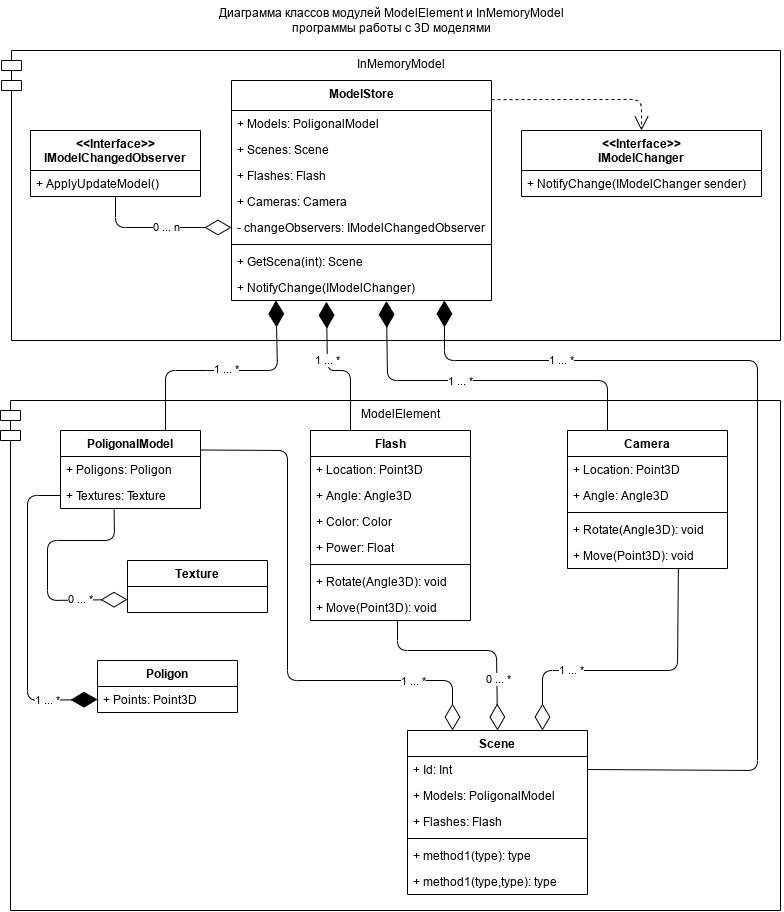

The diagram above was exported from draw.io. Its source (the exported page's mxGraphModel, read from the mxfile embedded in the PNG):
<mxGraphModel dx="956" dy="546" grid="1" gridSize="10" guides="1" tooltips="1" connect="1" arrows="1" fold="1" page="1" pageScale="1" pageWidth="827" pageHeight="1169" math="0" shadow="0">
  <root>
    <mxCell id="0" />
    <mxCell id="1" parent="0" />
    <mxCell id="4" value="Диаграмма классов модулей ModelElement и InMemoryModel программы работы с 3D моделями" style="text;html=1;strokeColor=none;fillColor=none;align=center;verticalAlign=middle;whiteSpace=wrap;rounded=0;" parent="1" vertex="1">
      <mxGeometry x="229" y="10" width="370" height="40" as="geometry" />
    </mxCell>
    <mxCell id="5" value="InMemoryModel" style="shape=module;align=left;spacingLeft=20;align=center;verticalAlign=top;fillColor=none;" parent="1" vertex="1">
      <mxGeometry x="24" y="60" width="779" height="290" as="geometry" />
    </mxCell>
    <mxCell id="7" value="&lt;&lt;Interface&gt;&gt;&#10;IModelChangedObserver" style="swimlane;fontStyle=1;align=center;verticalAlign=top;childLayout=stackLayout;horizontal=1;startSize=40;horizontalStack=0;resizeParent=1;resizeParentMax=0;resizeLast=0;collapsible=1;marginBottom=0;fillColor=none;" parent="1" vertex="1">
      <mxGeometry x="53" y="140" width="170" height="66" as="geometry" />
    </mxCell>
    <mxCell id="8" value="+ ApplyUpdateModel()" style="text;strokeColor=none;fillColor=none;align=left;verticalAlign=top;spacingLeft=4;spacingRight=4;overflow=hidden;rotatable=0;points=[[0,0.5],[1,0.5]];portConstraint=eastwest;" parent="7" vertex="1">
      <mxGeometry y="40" width="170" height="26" as="geometry" />
    </mxCell>
    <mxCell id="11" value="ModelStore" style="swimlane;fontStyle=1;align=center;verticalAlign=top;childLayout=stackLayout;horizontal=1;startSize=30;horizontalStack=0;resizeParent=1;resizeParentMax=0;resizeLast=0;collapsible=1;marginBottom=0;fillColor=none;" parent="1" vertex="1">
      <mxGeometry x="254" y="90" width="260" height="220" as="geometry" />
    </mxCell>
    <mxCell id="19" value="+ Models: PoligonalModel" style="text;strokeColor=none;fillColor=none;align=left;verticalAlign=top;spacingLeft=4;spacingRight=4;overflow=hidden;rotatable=0;points=[[0,0.5],[1,0.5]];portConstraint=eastwest;" parent="11" vertex="1">
      <mxGeometry y="30" width="260" height="26" as="geometry" />
    </mxCell>
    <mxCell id="20" value="+ Scenes: Scene" style="text;strokeColor=none;fillColor=none;align=left;verticalAlign=top;spacingLeft=4;spacingRight=4;overflow=hidden;rotatable=0;points=[[0,0.5],[1,0.5]];portConstraint=eastwest;" parent="11" vertex="1">
      <mxGeometry y="56" width="260" height="26" as="geometry" />
    </mxCell>
    <mxCell id="22" value="+ Flashes: Flash" style="text;strokeColor=none;fillColor=none;align=left;verticalAlign=top;spacingLeft=4;spacingRight=4;overflow=hidden;rotatable=0;points=[[0,0.5],[1,0.5]];portConstraint=eastwest;" parent="11" vertex="1">
      <mxGeometry y="82" width="260" height="26" as="geometry" />
    </mxCell>
    <mxCell id="21" value="+ Cameras: Camera" style="text;strokeColor=none;fillColor=none;align=left;verticalAlign=top;spacingLeft=4;spacingRight=4;overflow=hidden;rotatable=0;points=[[0,0.5],[1,0.5]];portConstraint=eastwest;" parent="11" vertex="1">
      <mxGeometry y="108" width="260" height="26" as="geometry" />
    </mxCell>
    <mxCell id="12" value="- changeObservers: IModelChangedObserver" style="text;strokeColor=none;fillColor=none;align=left;verticalAlign=top;spacingLeft=4;spacingRight=4;overflow=hidden;rotatable=0;points=[[0,0.5],[1,0.5]];portConstraint=eastwest;" parent="11" vertex="1">
      <mxGeometry y="134" width="260" height="26" as="geometry" />
    </mxCell>
    <mxCell id="13" value="" style="line;strokeWidth=1;fillColor=none;align=left;verticalAlign=middle;spacingTop=-1;spacingLeft=3;spacingRight=3;rotatable=0;labelPosition=right;points=[];portConstraint=eastwest;strokeColor=inherit;" parent="11" vertex="1">
      <mxGeometry y="160" width="260" height="8" as="geometry" />
    </mxCell>
    <mxCell id="14" value="+ GetScena(int): Scene" style="text;strokeColor=none;fillColor=none;align=left;verticalAlign=top;spacingLeft=4;spacingRight=4;overflow=hidden;rotatable=0;points=[[0,0.5],[1,0.5]];portConstraint=eastwest;" parent="11" vertex="1">
      <mxGeometry y="168" width="260" height="26" as="geometry" />
    </mxCell>
    <mxCell id="23" value="+ NotifyChange(IModelChanger)" style="text;strokeColor=none;fillColor=none;align=left;verticalAlign=top;spacingLeft=4;spacingRight=4;overflow=hidden;rotatable=0;points=[[0,0.5],[1,0.5]];portConstraint=eastwest;" parent="11" vertex="1">
      <mxGeometry y="194" width="260" height="26" as="geometry" />
    </mxCell>
    <mxCell id="15" value="&lt;&lt;Interface&gt;&gt;&#10;IModelChanger" style="swimlane;fontStyle=1;align=center;verticalAlign=top;childLayout=stackLayout;horizontal=1;startSize=40;horizontalStack=0;resizeParent=1;resizeParentMax=0;resizeLast=0;collapsible=1;marginBottom=0;fillColor=none;" parent="1" vertex="1">
      <mxGeometry x="544" y="140" width="240" height="66" as="geometry" />
    </mxCell>
    <mxCell id="16" value="+ NotifyChange(IModelChanger sender)" style="text;strokeColor=none;fillColor=none;align=left;verticalAlign=top;spacingLeft=4;spacingRight=4;overflow=hidden;rotatable=0;points=[[0,0.5],[1,0.5]];portConstraint=eastwest;" parent="15" vertex="1">
      <mxGeometry y="40" width="240" height="26" as="geometry" />
    </mxCell>
    <mxCell id="26" value="" style="endArrow=open;endSize=12;dashed=1;html=1;exitX=1;exitY=0.087;exitDx=0;exitDy=0;exitPerimeter=0;entryX=0.5;entryY=0;entryDx=0;entryDy=0;" parent="1" source="11" target="15" edge="1">
      <mxGeometry x="-0.116" width="160" relative="1" as="geometry">
        <mxPoint x="554" y="89" as="sourcePoint" />
        <mxPoint x="714" y="89" as="targetPoint" />
        <Array as="points">
          <mxPoint x="664" y="109" />
        </Array>
        <mxPoint as="offset" />
      </mxGeometry>
    </mxCell>
    <mxCell id="27" value="" style="endArrow=diamondThin;endFill=0;endSize=24;html=1;entryX=0;entryY=0.5;entryDx=0;entryDy=0;exitX=0.5;exitY=1;exitDx=0;exitDy=0;" parent="1" source="7" target="12" edge="1">
      <mxGeometry width="160" relative="1" as="geometry">
        <mxPoint x="154" y="270" as="sourcePoint" />
        <mxPoint x="214" y="260" as="targetPoint" />
        <Array as="points">
          <mxPoint x="138" y="237" />
        </Array>
      </mxGeometry>
    </mxCell>
    <mxCell id="28" value="0 ... n" style="edgeLabel;html=1;align=center;verticalAlign=middle;resizable=0;points=[];" parent="27" vertex="1" connectable="0">
      <mxGeometry x="0.1079" relative="1" as="geometry">
        <mxPoint as="offset" />
      </mxGeometry>
    </mxCell>
    <mxCell id="29" value="ModelElement" style="shape=module;align=left;spacingLeft=20;align=center;verticalAlign=top;fillColor=none;" parent="1" vertex="1">
      <mxGeometry x="23" y="410" width="780" height="510" as="geometry" />
    </mxCell>
    <mxCell id="30" value="PoligonalModel" style="swimlane;fontStyle=1;childLayout=stackLayout;horizontal=1;startSize=26;fillColor=none;horizontalStack=0;resizeParent=1;resizeParentMax=0;resizeLast=0;collapsible=1;marginBottom=0;" parent="1" vertex="1">
      <mxGeometry x="83" y="440" width="140" height="78" as="geometry" />
    </mxCell>
    <mxCell id="31" value="+ Poligons: Poligon" style="text;strokeColor=none;fillColor=none;align=left;verticalAlign=top;spacingLeft=4;spacingRight=4;overflow=hidden;rotatable=0;points=[[0,0.5],[1,0.5]];portConstraint=eastwest;" parent="30" vertex="1">
      <mxGeometry y="26" width="140" height="26" as="geometry" />
    </mxCell>
    <mxCell id="32" value="+ Textures: Texture" style="text;strokeColor=none;fillColor=none;align=left;verticalAlign=top;spacingLeft=4;spacingRight=4;overflow=hidden;rotatable=0;points=[[0,0.5],[1,0.5]];portConstraint=eastwest;" parent="30" vertex="1">
      <mxGeometry y="52" width="140" height="26" as="geometry" />
    </mxCell>
    <mxCell id="34" value="Flash" style="swimlane;fontStyle=1;align=center;verticalAlign=top;childLayout=stackLayout;horizontal=1;startSize=26;horizontalStack=0;resizeParent=1;resizeParentMax=0;resizeLast=0;collapsible=1;marginBottom=0;fillColor=none;" parent="1" vertex="1">
      <mxGeometry x="333" y="440" width="160" height="190" as="geometry" />
    </mxCell>
    <mxCell id="54" value="+ Location: Point3D" style="text;strokeColor=none;fillColor=none;align=left;verticalAlign=top;spacingLeft=4;spacingRight=4;overflow=hidden;rotatable=0;points=[[0,0.5],[1,0.5]];portConstraint=eastwest;" parent="34" vertex="1">
      <mxGeometry y="26" width="160" height="26" as="geometry" />
    </mxCell>
    <mxCell id="56" value="+ Angle: Angle3D" style="text;strokeColor=none;fillColor=none;align=left;verticalAlign=top;spacingLeft=4;spacingRight=4;overflow=hidden;rotatable=0;points=[[0,0.5],[1,0.5]];portConstraint=eastwest;" parent="34" vertex="1">
      <mxGeometry y="52" width="160" height="26" as="geometry" />
    </mxCell>
    <mxCell id="55" value="+ Color: Color" style="text;strokeColor=none;fillColor=none;align=left;verticalAlign=top;spacingLeft=4;spacingRight=4;overflow=hidden;rotatable=0;points=[[0,0.5],[1,0.5]];portConstraint=eastwest;" parent="34" vertex="1">
      <mxGeometry y="78" width="160" height="26" as="geometry" />
    </mxCell>
    <mxCell id="35" value="+ Power: Float" style="text;strokeColor=none;fillColor=none;align=left;verticalAlign=top;spacingLeft=4;spacingRight=4;overflow=hidden;rotatable=0;points=[[0,0.5],[1,0.5]];portConstraint=eastwest;" parent="34" vertex="1">
      <mxGeometry y="104" width="160" height="26" as="geometry" />
    </mxCell>
    <mxCell id="36" value="" style="line;strokeWidth=1;fillColor=none;align=left;verticalAlign=middle;spacingTop=-1;spacingLeft=3;spacingRight=3;rotatable=0;labelPosition=right;points=[];portConstraint=eastwest;strokeColor=inherit;" parent="34" vertex="1">
      <mxGeometry y="130" width="160" height="8" as="geometry" />
    </mxCell>
    <mxCell id="57" value="+ Rotate(Angle3D): void" style="text;strokeColor=none;fillColor=none;align=left;verticalAlign=top;spacingLeft=4;spacingRight=4;overflow=hidden;rotatable=0;points=[[0,0.5],[1,0.5]];portConstraint=eastwest;" parent="34" vertex="1">
      <mxGeometry y="138" width="160" height="26" as="geometry" />
    </mxCell>
    <mxCell id="37" value="+ Move(Point3D): void" style="text;strokeColor=none;fillColor=none;align=left;verticalAlign=top;spacingLeft=4;spacingRight=4;overflow=hidden;rotatable=0;points=[[0,0.5],[1,0.5]];portConstraint=eastwest;" parent="34" vertex="1">
      <mxGeometry y="164" width="160" height="26" as="geometry" />
    </mxCell>
    <mxCell id="38" value="Camera" style="swimlane;fontStyle=1;align=center;verticalAlign=top;childLayout=stackLayout;horizontal=1;startSize=26;horizontalStack=0;resizeParent=1;resizeParentMax=0;resizeLast=0;collapsible=1;marginBottom=0;fillColor=none;" parent="1" vertex="1">
      <mxGeometry x="590" y="440" width="160" height="138" as="geometry" />
    </mxCell>
    <mxCell id="39" value="+ Location: Point3D" style="text;strokeColor=none;fillColor=none;align=left;verticalAlign=top;spacingLeft=4;spacingRight=4;overflow=hidden;rotatable=0;points=[[0,0.5],[1,0.5]];portConstraint=eastwest;" parent="38" vertex="1">
      <mxGeometry y="26" width="160" height="26" as="geometry" />
    </mxCell>
    <mxCell id="58" value="+ Angle: Angle3D" style="text;strokeColor=none;fillColor=none;align=left;verticalAlign=top;spacingLeft=4;spacingRight=4;overflow=hidden;rotatable=0;points=[[0,0.5],[1,0.5]];portConstraint=eastwest;" parent="38" vertex="1">
      <mxGeometry y="52" width="160" height="26" as="geometry" />
    </mxCell>
    <mxCell id="40" value="" style="line;strokeWidth=1;fillColor=none;align=left;verticalAlign=middle;spacingTop=-1;spacingLeft=3;spacingRight=3;rotatable=0;labelPosition=right;points=[];portConstraint=eastwest;strokeColor=inherit;" parent="38" vertex="1">
      <mxGeometry y="78" width="160" height="8" as="geometry" />
    </mxCell>
    <mxCell id="41" value="+ Rotate(Angle3D): void" style="text;strokeColor=none;fillColor=none;align=left;verticalAlign=top;spacingLeft=4;spacingRight=4;overflow=hidden;rotatable=0;points=[[0,0.5],[1,0.5]];portConstraint=eastwest;" parent="38" vertex="1">
      <mxGeometry y="86" width="160" height="26" as="geometry" />
    </mxCell>
    <mxCell id="59" value="+ Move(Point3D): void" style="text;strokeColor=none;fillColor=none;align=left;verticalAlign=top;spacingLeft=4;spacingRight=4;overflow=hidden;rotatable=0;points=[[0,0.5],[1,0.5]];portConstraint=eastwest;" parent="38" vertex="1">
      <mxGeometry y="112" width="160" height="26" as="geometry" />
    </mxCell>
    <mxCell id="42" value="Scene" style="swimlane;fontStyle=1;align=center;verticalAlign=top;childLayout=stackLayout;horizontal=1;startSize=26;horizontalStack=0;resizeParent=1;resizeParentMax=0;resizeLast=0;collapsible=1;marginBottom=0;fillColor=none;" parent="1" vertex="1">
      <mxGeometry x="430" y="740" width="180" height="164" as="geometry" />
    </mxCell>
    <mxCell id="43" value="+ Id: Int" style="text;strokeColor=none;fillColor=none;align=left;verticalAlign=top;spacingLeft=4;spacingRight=4;overflow=hidden;rotatable=0;points=[[0,0.5],[1,0.5]];portConstraint=eastwest;" parent="42" vertex="1">
      <mxGeometry y="26" width="180" height="26" as="geometry" />
    </mxCell>
    <mxCell id="61" value="+ Models: PoligonalModel" style="text;strokeColor=none;fillColor=none;align=left;verticalAlign=top;spacingLeft=4;spacingRight=4;overflow=hidden;rotatable=0;points=[[0,0.5],[1,0.5]];portConstraint=eastwest;" parent="42" vertex="1">
      <mxGeometry y="52" width="180" height="26" as="geometry" />
    </mxCell>
    <mxCell id="60" value="+ Flashes: Flash" style="text;strokeColor=none;fillColor=none;align=left;verticalAlign=top;spacingLeft=4;spacingRight=4;overflow=hidden;rotatable=0;points=[[0,0.5],[1,0.5]];portConstraint=eastwest;" parent="42" vertex="1">
      <mxGeometry y="78" width="180" height="26" as="geometry" />
    </mxCell>
    <mxCell id="44" value="" style="line;strokeWidth=1;fillColor=none;align=left;verticalAlign=middle;spacingTop=-1;spacingLeft=3;spacingRight=3;rotatable=0;labelPosition=right;points=[];portConstraint=eastwest;strokeColor=inherit;" parent="42" vertex="1">
      <mxGeometry y="104" width="180" height="8" as="geometry" />
    </mxCell>
    <mxCell id="62" value="+ method1(type): type" style="text;strokeColor=none;fillColor=none;align=left;verticalAlign=top;spacingLeft=4;spacingRight=4;overflow=hidden;rotatable=0;points=[[0,0.5],[1,0.5]];portConstraint=eastwest;" parent="42" vertex="1">
      <mxGeometry y="112" width="180" height="26" as="geometry" />
    </mxCell>
    <mxCell id="45" value="+ method1(type,type): type" style="text;strokeColor=none;fillColor=none;align=left;verticalAlign=top;spacingLeft=4;spacingRight=4;overflow=hidden;rotatable=0;points=[[0,0.5],[1,0.5]];portConstraint=eastwest;" parent="42" vertex="1">
      <mxGeometry y="138" width="180" height="26" as="geometry" />
    </mxCell>
    <mxCell id="46" value="Texture" style="swimlane;fontStyle=1;childLayout=stackLayout;horizontal=1;startSize=26;fillColor=none;horizontalStack=0;resizeParent=1;resizeParentMax=0;resizeLast=0;collapsible=1;marginBottom=0;" parent="1" vertex="1">
      <mxGeometry x="150" y="570" width="140" height="52" as="geometry" />
    </mxCell>
    <mxCell id="50" value="Poligon" style="swimlane;fontStyle=1;childLayout=stackLayout;horizontal=1;startSize=26;fillColor=none;horizontalStack=0;resizeParent=1;resizeParentMax=0;resizeLast=0;collapsible=1;marginBottom=0;" parent="1" vertex="1">
      <mxGeometry x="120" y="670" width="140" height="52" as="geometry" />
    </mxCell>
    <mxCell id="51" value="+ Points: Point3D" style="text;strokeColor=none;fillColor=none;align=left;verticalAlign=top;spacingLeft=4;spacingRight=4;overflow=hidden;rotatable=0;points=[[0,0.5],[1,0.5]];portConstraint=eastwest;" parent="50" vertex="1">
      <mxGeometry y="26" width="140" height="26" as="geometry" />
    </mxCell>
    <mxCell id="63" value="" style="endArrow=diamondThin;endFill=1;endSize=24;html=1;exitX=0.75;exitY=0;exitDx=0;exitDy=0;entryX=0.171;entryY=0.995;entryDx=0;entryDy=0;entryPerimeter=0;" parent="1" source="30" target="23" edge="1">
      <mxGeometry width="160" relative="1" as="geometry">
        <mxPoint x="380" y="530" as="sourcePoint" />
        <mxPoint x="540" y="530" as="targetPoint" />
        <Array as="points">
          <mxPoint x="188" y="380" />
          <mxPoint x="240" y="380" />
          <mxPoint x="300" y="380" />
        </Array>
      </mxGeometry>
    </mxCell>
    <mxCell id="67" value="1 ... *" style="edgeLabel;html=1;align=center;verticalAlign=middle;resizable=0;points=[];" parent="63" vertex="1" connectable="0">
      <mxGeometry x="-0.0011" y="1" relative="1" as="geometry">
        <mxPoint as="offset" />
      </mxGeometry>
    </mxCell>
    <mxCell id="64" value="" style="endArrow=diamondThin;endFill=1;endSize=24;html=1;exitX=0.25;exitY=0;exitDx=0;exitDy=0;entryX=0.365;entryY=1.048;entryDx=0;entryDy=0;entryPerimeter=0;" parent="1" source="34" target="23" edge="1">
      <mxGeometry width="160" relative="1" as="geometry">
        <mxPoint x="420" y="480" as="sourcePoint" />
        <mxPoint x="580" y="480" as="targetPoint" />
        <Array as="points">
          <mxPoint x="373" y="380" />
          <mxPoint x="350" y="380" />
        </Array>
      </mxGeometry>
    </mxCell>
    <mxCell id="68" value="1 ... *" style="edgeLabel;html=1;align=center;verticalAlign=middle;resizable=0;points=[];" parent="64" vertex="1" connectable="0">
      <mxGeometry x="-0.121" y="1" relative="1" as="geometry">
        <mxPoint x="-16" y="-11" as="offset" />
      </mxGeometry>
    </mxCell>
    <mxCell id="65" value="" style="endArrow=diamondThin;endFill=1;endSize=24;html=1;exitX=0.25;exitY=0;exitDx=0;exitDy=0;entryX=0.596;entryY=1.021;entryDx=0;entryDy=0;entryPerimeter=0;" parent="1" source="38" target="23" edge="1">
      <mxGeometry width="160" relative="1" as="geometry">
        <mxPoint x="420" y="530" as="sourcePoint" />
        <mxPoint x="580" y="530" as="targetPoint" />
        <Array as="points">
          <mxPoint x="630" y="390" />
          <mxPoint x="410" y="390" />
        </Array>
      </mxGeometry>
    </mxCell>
    <mxCell id="69" value="1 ... *" style="edgeLabel;html=1;align=center;verticalAlign=middle;resizable=0;points=[];" parent="65" vertex="1" connectable="0">
      <mxGeometry x="0.1305" y="1" relative="1" as="geometry">
        <mxPoint as="offset" />
      </mxGeometry>
    </mxCell>
    <mxCell id="66" value="" style="endArrow=diamondThin;endFill=1;endSize=24;html=1;entryX=0.819;entryY=0.995;entryDx=0;entryDy=0;entryPerimeter=0;exitX=1;exitY=0.5;exitDx=0;exitDy=0;" parent="1" source="43" target="23" edge="1">
      <mxGeometry width="160" relative="1" as="geometry">
        <mxPoint x="420" y="530" as="sourcePoint" />
        <mxPoint x="580" y="530" as="targetPoint" />
        <Array as="points">
          <mxPoint x="780" y="780" />
          <mxPoint x="780" y="370" />
          <mxPoint x="467" y="370" />
        </Array>
      </mxGeometry>
    </mxCell>
    <mxCell id="70" value="1 ... *" style="edgeLabel;html=1;align=center;verticalAlign=middle;resizable=0;points=[];" parent="66" vertex="1" connectable="0">
      <mxGeometry x="0.6293" relative="1" as="geometry">
        <mxPoint as="offset" />
      </mxGeometry>
    </mxCell>
    <mxCell id="71" value="" style="endArrow=diamondThin;endFill=0;endSize=24;html=1;exitX=1;exitY=0.25;exitDx=0;exitDy=0;entryX=0.25;entryY=0;entryDx=0;entryDy=0;" parent="1" source="30" target="42" edge="1">
      <mxGeometry width="160" relative="1" as="geometry">
        <mxPoint x="220" y="600" as="sourcePoint" />
        <mxPoint x="380" y="600" as="targetPoint" />
        <Array as="points">
          <mxPoint x="310" y="460" />
          <mxPoint x="310" y="690" />
          <mxPoint x="475" y="690" />
        </Array>
      </mxGeometry>
    </mxCell>
    <mxCell id="72" value="1 ... *" style="edgeLabel;html=1;align=center;verticalAlign=middle;resizable=0;points=[];" parent="71" vertex="1" connectable="0">
      <mxGeometry x="0.5251" y="-1" relative="1" as="geometry">
        <mxPoint x="37" as="offset" />
      </mxGeometry>
    </mxCell>
    <mxCell id="73" value="" style="endArrow=diamondThin;endFill=0;endSize=24;html=1;exitX=0.544;exitY=1;exitDx=0;exitDy=0;exitPerimeter=0;entryX=0.5;entryY=0;entryDx=0;entryDy=0;" parent="1" source="37" target="42" edge="1">
      <mxGeometry width="160" relative="1" as="geometry">
        <mxPoint x="440" y="730" as="sourcePoint" />
        <mxPoint x="600" y="730" as="targetPoint" />
        <Array as="points">
          <mxPoint x="420" y="660" />
          <mxPoint x="519" y="660" />
        </Array>
      </mxGeometry>
    </mxCell>
    <mxCell id="74" value="0 ... *" style="edgeLabel;html=1;align=center;verticalAlign=middle;resizable=0;points=[];" parent="73" vertex="1" connectable="0">
      <mxGeometry x="0.5056" y="1" relative="1" as="geometry">
        <mxPoint as="offset" />
      </mxGeometry>
    </mxCell>
    <mxCell id="75" value="" style="endArrow=diamondThin;endFill=0;endSize=24;html=1;exitX=0.693;exitY=1.013;exitDx=0;exitDy=0;exitPerimeter=0;entryX=0.75;entryY=0;entryDx=0;entryDy=0;" parent="1" source="59" target="42" edge="1">
      <mxGeometry width="160" relative="1" as="geometry">
        <mxPoint x="440" y="730" as="sourcePoint" />
        <mxPoint x="600" y="730" as="targetPoint" />
        <Array as="points">
          <mxPoint x="700" y="680" />
          <mxPoint x="565" y="680" />
        </Array>
      </mxGeometry>
    </mxCell>
    <mxCell id="76" value="1 ... *" style="edgeLabel;html=1;align=center;verticalAlign=middle;resizable=0;points=[];" parent="75" vertex="1" connectable="0">
      <mxGeometry x="0.4696" relative="1" as="geometry">
        <mxPoint x="10" as="offset" />
      </mxGeometry>
    </mxCell>
    <mxCell id="77" value="" style="endArrow=diamondThin;endFill=1;endSize=24;html=1;exitX=0;exitY=0.5;exitDx=0;exitDy=0;entryX=0;entryY=0.5;entryDx=0;entryDy=0;" parent="1" source="32" target="51" edge="1">
      <mxGeometry width="160" relative="1" as="geometry">
        <mxPoint x="180" y="780" as="sourcePoint" />
        <mxPoint x="340" y="780" as="targetPoint" />
        <Array as="points">
          <mxPoint x="50" y="505" />
          <mxPoint x="50" y="710" />
        </Array>
      </mxGeometry>
    </mxCell>
    <mxCell id="79" value="1 ... *" style="edgeLabel;html=1;align=center;verticalAlign=middle;resizable=0;points=[];" parent="77" vertex="1" connectable="0">
      <mxGeometry x="0.4502" relative="1" as="geometry">
        <mxPoint x="20" y="14" as="offset" />
      </mxGeometry>
    </mxCell>
    <mxCell id="78" value="" style="endArrow=diamondThin;endFill=0;endSize=24;html=1;exitX=0.383;exitY=1.045;exitDx=0;exitDy=0;exitPerimeter=0;entryX=0;entryY=0.75;entryDx=0;entryDy=0;" parent="1" source="32" target="46" edge="1">
      <mxGeometry width="160" relative="1" as="geometry">
        <mxPoint x="180" y="820" as="sourcePoint" />
        <mxPoint x="340" y="820" as="targetPoint" />
        <Array as="points">
          <mxPoint x="137" y="550" />
          <mxPoint x="70" y="550" />
          <mxPoint x="70" y="610" />
        </Array>
      </mxGeometry>
    </mxCell>
    <mxCell id="80" value="0 ... *" style="edgeLabel;html=1;align=center;verticalAlign=middle;resizable=0;points=[];" parent="78" vertex="1" connectable="0">
      <mxGeometry x="0.6022" y="1" relative="1" as="geometry">
        <mxPoint as="offset" />
      </mxGeometry>
    </mxCell>
  </root>
</mxGraphModel>